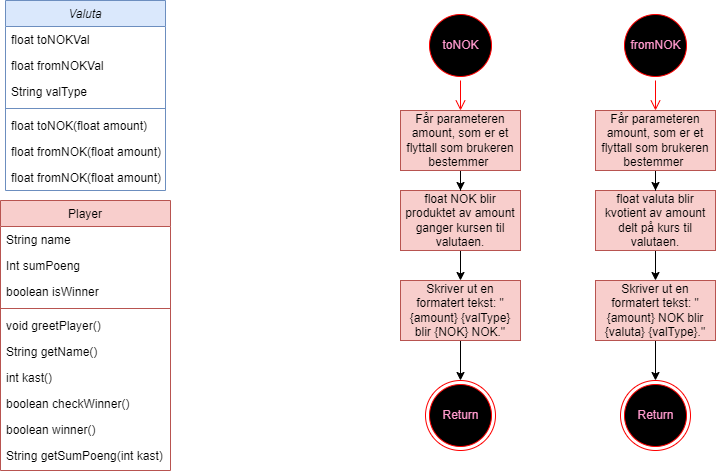

The diagram above was exported from draw.io. Its source (the exported page's mxGraphModel, read from the mxfile embedded in the PNG):
<mxGraphModel dx="778" dy="421" grid="1" gridSize="10" guides="1" tooltips="1" connect="1" arrows="1" fold="1" page="1" pageScale="1" pageWidth="827" pageHeight="1169" math="0" shadow="0">
  <root>
    <mxCell id="WIyWlLk6GJQsqaUBKTNV-0" />
    <mxCell id="WIyWlLk6GJQsqaUBKTNV-1" parent="WIyWlLk6GJQsqaUBKTNV-0" />
    <mxCell id="zkfFHV4jXpPFQw0GAbJ--0" value="Valuta" style="swimlane;fontStyle=2;align=center;verticalAlign=top;childLayout=stackLayout;horizontal=1;startSize=26;horizontalStack=0;resizeParent=1;resizeLast=0;collapsible=1;marginBottom=0;rounded=0;shadow=0;strokeWidth=1;fillColor=#dae8fc;strokeColor=#6c8ebf;fillStyle=solid;swimlaneFillColor=default;" parent="WIyWlLk6GJQsqaUBKTNV-1" vertex="1">
      <mxGeometry x="40" y="40" width="160" height="190" as="geometry">
        <mxRectangle x="230" y="140" width="160" height="26" as="alternateBounds" />
      </mxGeometry>
    </mxCell>
    <mxCell id="zkfFHV4jXpPFQw0GAbJ--1" value="float toNOKVal" style="text;align=left;verticalAlign=top;spacingLeft=4;spacingRight=4;overflow=hidden;rotatable=0;points=[[0,0.5],[1,0.5]];portConstraint=eastwest;fontColor=#000000;" parent="zkfFHV4jXpPFQw0GAbJ--0" vertex="1">
      <mxGeometry y="26" width="160" height="26" as="geometry" />
    </mxCell>
    <mxCell id="zkfFHV4jXpPFQw0GAbJ--2" value="float fromNOKVal" style="text;align=left;verticalAlign=top;spacingLeft=4;spacingRight=4;overflow=hidden;rotatable=0;points=[[0,0.5],[1,0.5]];portConstraint=eastwest;rounded=0;shadow=0;html=0;fontColor=#000000;" parent="zkfFHV4jXpPFQw0GAbJ--0" vertex="1">
      <mxGeometry y="52" width="160" height="26" as="geometry" />
    </mxCell>
    <mxCell id="Hqp-HvMSDyNdrbZ33BxD-2" value="String valType" style="text;align=left;verticalAlign=top;spacingLeft=4;spacingRight=4;overflow=hidden;rotatable=0;points=[[0,0.5],[1,0.5]];portConstraint=eastwest;rounded=0;shadow=0;html=0;fontColor=#000000;" vertex="1" parent="zkfFHV4jXpPFQw0GAbJ--0">
      <mxGeometry y="78" width="160" height="26" as="geometry" />
    </mxCell>
    <mxCell id="zkfFHV4jXpPFQw0GAbJ--4" value="" style="line;html=1;strokeWidth=1;align=left;verticalAlign=middle;spacingTop=-1;spacingLeft=3;spacingRight=3;rotatable=0;labelPosition=right;points=[];portConstraint=eastwest;fillColor=#dae8fc;strokeColor=#6c8ebf;fontColor=#000000;" parent="zkfFHV4jXpPFQw0GAbJ--0" vertex="1">
      <mxGeometry y="104" width="160" height="8" as="geometry" />
    </mxCell>
    <mxCell id="zkfFHV4jXpPFQw0GAbJ--5" value="float toNOK(float amount)" style="text;align=left;verticalAlign=top;spacingLeft=4;spacingRight=4;overflow=hidden;rotatable=0;points=[[0,0.5],[1,0.5]];portConstraint=eastwest;fontColor=#000000;" parent="zkfFHV4jXpPFQw0GAbJ--0" vertex="1">
      <mxGeometry y="112" width="160" height="26" as="geometry" />
    </mxCell>
    <mxCell id="Hqp-HvMSDyNdrbZ33BxD-0" value="float fromNOK(float amount)" style="text;align=left;verticalAlign=top;spacingLeft=4;spacingRight=4;overflow=hidden;rotatable=0;points=[[0,0.5],[1,0.5]];portConstraint=eastwest;fontColor=#000000;" vertex="1" parent="zkfFHV4jXpPFQw0GAbJ--0">
      <mxGeometry y="138" width="160" height="26" as="geometry" />
    </mxCell>
    <mxCell id="Hqp-HvMSDyNdrbZ33BxD-31" value="float fromNOK(float amount)" style="text;align=left;verticalAlign=top;spacingLeft=4;spacingRight=4;overflow=hidden;rotatable=0;points=[[0,0.5],[1,0.5]];portConstraint=eastwest;fontColor=#000000;" vertex="1" parent="zkfFHV4jXpPFQw0GAbJ--0">
      <mxGeometry y="164" width="160" height="26" as="geometry" />
    </mxCell>
    <mxCell id="zkfFHV4jXpPFQw0GAbJ--17" value="Player" style="swimlane;fontStyle=0;align=center;verticalAlign=top;childLayout=stackLayout;horizontal=1;startSize=26;horizontalStack=0;resizeParent=1;resizeLast=0;collapsible=1;marginBottom=0;rounded=0;shadow=0;strokeWidth=1;fillColor=#f8cecc;strokeColor=#b85450;swimlaneFillColor=default;" parent="WIyWlLk6GJQsqaUBKTNV-1" vertex="1">
      <mxGeometry x="35" y="240" width="170" height="270" as="geometry">
        <mxRectangle x="550" y="140" width="160" height="26" as="alternateBounds" />
      </mxGeometry>
    </mxCell>
    <mxCell id="zkfFHV4jXpPFQw0GAbJ--18" value="String name" style="text;align=left;verticalAlign=top;spacingLeft=4;spacingRight=4;overflow=hidden;rotatable=0;points=[[0,0.5],[1,0.5]];portConstraint=eastwest;" parent="zkfFHV4jXpPFQw0GAbJ--17" vertex="1">
      <mxGeometry y="26" width="170" height="26" as="geometry" />
    </mxCell>
    <mxCell id="zkfFHV4jXpPFQw0GAbJ--19" value="Int sumPoeng" style="text;align=left;verticalAlign=top;spacingLeft=4;spacingRight=4;overflow=hidden;rotatable=0;points=[[0,0.5],[1,0.5]];portConstraint=eastwest;rounded=0;shadow=0;html=0;" parent="zkfFHV4jXpPFQw0GAbJ--17" vertex="1">
      <mxGeometry y="52" width="170" height="26" as="geometry" />
    </mxCell>
    <mxCell id="zkfFHV4jXpPFQw0GAbJ--20" value="boolean isWinner" style="text;align=left;verticalAlign=top;spacingLeft=4;spacingRight=4;overflow=hidden;rotatable=0;points=[[0,0.5],[1,0.5]];portConstraint=eastwest;rounded=0;shadow=0;html=0;" parent="zkfFHV4jXpPFQw0GAbJ--17" vertex="1">
      <mxGeometry y="78" width="170" height="26" as="geometry" />
    </mxCell>
    <mxCell id="zkfFHV4jXpPFQw0GAbJ--23" value="" style="line;html=1;strokeWidth=1;align=left;verticalAlign=middle;spacingTop=-1;spacingLeft=3;spacingRight=3;rotatable=0;labelPosition=right;points=[];portConstraint=eastwest;fillColor=#f8cecc;strokeColor=#b85450;" parent="zkfFHV4jXpPFQw0GAbJ--17" vertex="1">
      <mxGeometry y="104" width="170" height="8" as="geometry" />
    </mxCell>
    <mxCell id="zkfFHV4jXpPFQw0GAbJ--24" value="void greetPlayer()" style="text;align=left;verticalAlign=top;spacingLeft=4;spacingRight=4;overflow=hidden;rotatable=0;points=[[0,0.5],[1,0.5]];portConstraint=eastwest;" parent="zkfFHV4jXpPFQw0GAbJ--17" vertex="1">
      <mxGeometry y="112" width="170" height="26" as="geometry" />
    </mxCell>
    <mxCell id="zkfFHV4jXpPFQw0GAbJ--25" value="String getName()" style="text;align=left;verticalAlign=top;spacingLeft=4;spacingRight=4;overflow=hidden;rotatable=0;points=[[0,0.5],[1,0.5]];portConstraint=eastwest;" parent="zkfFHV4jXpPFQw0GAbJ--17" vertex="1">
      <mxGeometry y="138" width="170" height="26" as="geometry" />
    </mxCell>
    <mxCell id="Hqp-HvMSDyNdrbZ33BxD-3" value="int kast()" style="text;align=left;verticalAlign=top;spacingLeft=4;spacingRight=4;overflow=hidden;rotatable=0;points=[[0,0.5],[1,0.5]];portConstraint=eastwest;" vertex="1" parent="zkfFHV4jXpPFQw0GAbJ--17">
      <mxGeometry y="164" width="170" height="26" as="geometry" />
    </mxCell>
    <mxCell id="Hqp-HvMSDyNdrbZ33BxD-4" value="boolean checkWinner()" style="text;align=left;verticalAlign=top;spacingLeft=4;spacingRight=4;overflow=hidden;rotatable=0;points=[[0,0.5],[1,0.5]];portConstraint=eastwest;" vertex="1" parent="zkfFHV4jXpPFQw0GAbJ--17">
      <mxGeometry y="190" width="170" height="26" as="geometry" />
    </mxCell>
    <mxCell id="Hqp-HvMSDyNdrbZ33BxD-6" value="boolean winner()" style="text;align=left;verticalAlign=top;spacingLeft=4;spacingRight=4;overflow=hidden;rotatable=0;points=[[0,0.5],[1,0.5]];portConstraint=eastwest;" vertex="1" parent="zkfFHV4jXpPFQw0GAbJ--17">
      <mxGeometry y="216" width="170" height="26" as="geometry" />
    </mxCell>
    <mxCell id="Hqp-HvMSDyNdrbZ33BxD-8" value="String getSumPoeng(int kast)" style="text;align=left;verticalAlign=top;spacingLeft=4;spacingRight=4;overflow=hidden;rotatable=0;points=[[0,0.5],[1,0.5]];portConstraint=eastwest;" vertex="1" parent="zkfFHV4jXpPFQw0GAbJ--17">
      <mxGeometry y="242" width="170" height="26" as="geometry" />
    </mxCell>
    <mxCell id="Hqp-HvMSDyNdrbZ33BxD-11" value="&lt;font color=&quot;#ff99cc&quot;&gt;toNOK&lt;/font&gt;" style="ellipse;html=1;shape=startState;fillColor=#000000;strokeColor=#ff0000;fillStyle=solid;" vertex="1" parent="WIyWlLk6GJQsqaUBKTNV-1">
      <mxGeometry x="460" y="50" width="70" height="70" as="geometry" />
    </mxCell>
    <mxCell id="Hqp-HvMSDyNdrbZ33BxD-12" value="" style="edgeStyle=orthogonalEdgeStyle;html=1;verticalAlign=bottom;endArrow=open;endSize=8;strokeColor=#ff0000;rounded=0;entryX=0.5;entryY=0;entryDx=0;entryDy=0;" edge="1" source="Hqp-HvMSDyNdrbZ33BxD-11" parent="WIyWlLk6GJQsqaUBKTNV-1" target="Hqp-HvMSDyNdrbZ33BxD-15">
      <mxGeometry relative="1" as="geometry">
        <mxPoint x="495" y="150" as="targetPoint" />
      </mxGeometry>
    </mxCell>
    <mxCell id="Hqp-HvMSDyNdrbZ33BxD-18" style="edgeStyle=orthogonalEdgeStyle;rounded=0;orthogonalLoop=1;jettySize=auto;html=1;entryX=0.5;entryY=0;entryDx=0;entryDy=0;" edge="1" parent="WIyWlLk6GJQsqaUBKTNV-1" source="Hqp-HvMSDyNdrbZ33BxD-14" target="Hqp-HvMSDyNdrbZ33BxD-19">
      <mxGeometry relative="1" as="geometry">
        <mxPoint x="450" y="300" as="targetPoint" />
      </mxGeometry>
    </mxCell>
    <mxCell id="Hqp-HvMSDyNdrbZ33BxD-14" value="float NOK blir produktet av amount ganger kursen til valutaen." style="rounded=0;whiteSpace=wrap;html=1;fillColor=#f8cecc;strokeColor=#b85450;" vertex="1" parent="WIyWlLk6GJQsqaUBKTNV-1">
      <mxGeometry x="435" y="230" width="120" height="60" as="geometry" />
    </mxCell>
    <mxCell id="Hqp-HvMSDyNdrbZ33BxD-17" style="edgeStyle=orthogonalEdgeStyle;rounded=0;orthogonalLoop=1;jettySize=auto;html=1;" edge="1" parent="WIyWlLk6GJQsqaUBKTNV-1" source="Hqp-HvMSDyNdrbZ33BxD-15" target="Hqp-HvMSDyNdrbZ33BxD-14">
      <mxGeometry relative="1" as="geometry" />
    </mxCell>
    <mxCell id="Hqp-HvMSDyNdrbZ33BxD-15" value="Får parameteren amount, som er et flyttall som brukeren bestemmer&amp;nbsp;" style="rounded=0;whiteSpace=wrap;html=1;fillColor=#f8cecc;strokeColor=#b85450;" vertex="1" parent="WIyWlLk6GJQsqaUBKTNV-1">
      <mxGeometry x="435" y="150" width="120" height="60" as="geometry" />
    </mxCell>
    <mxCell id="Hqp-HvMSDyNdrbZ33BxD-16" value="&lt;font color=&quot;#ff99cc&quot;&gt;Return&lt;/font&gt;" style="ellipse;html=1;shape=endState;fillColor=#000000;strokeColor=#ff0000;fillStyle=solid;" vertex="1" parent="WIyWlLk6GJQsqaUBKTNV-1">
      <mxGeometry x="460" y="420" width="70" height="70" as="geometry" />
    </mxCell>
    <mxCell id="Hqp-HvMSDyNdrbZ33BxD-21" style="edgeStyle=orthogonalEdgeStyle;rounded=0;orthogonalLoop=1;jettySize=auto;html=1;exitX=0.5;exitY=1;exitDx=0;exitDy=0;" edge="1" parent="WIyWlLk6GJQsqaUBKTNV-1" source="Hqp-HvMSDyNdrbZ33BxD-19" target="Hqp-HvMSDyNdrbZ33BxD-16">
      <mxGeometry relative="1" as="geometry" />
    </mxCell>
    <mxCell id="Hqp-HvMSDyNdrbZ33BxD-19" value="Skriver ut en formatert tekst: &quot;{amount} {valType} blir {NOK} NOK.&quot;" style="rounded=0;whiteSpace=wrap;html=1;fillColor=#f8cecc;strokeColor=#b85450;" vertex="1" parent="WIyWlLk6GJQsqaUBKTNV-1">
      <mxGeometry x="435" y="320" width="120" height="60" as="geometry" />
    </mxCell>
    <mxCell id="Hqp-HvMSDyNdrbZ33BxD-22" value="&lt;font color=&quot;#ff99cc&quot;&gt;fromNOK&lt;/font&gt;" style="ellipse;html=1;shape=startState;fillColor=#000000;strokeColor=#ff0000;fillStyle=solid;" vertex="1" parent="WIyWlLk6GJQsqaUBKTNV-1">
      <mxGeometry x="655" y="50" width="70" height="70" as="geometry" />
    </mxCell>
    <mxCell id="Hqp-HvMSDyNdrbZ33BxD-23" value="" style="edgeStyle=orthogonalEdgeStyle;html=1;verticalAlign=bottom;endArrow=open;endSize=8;strokeColor=#ff0000;rounded=0;entryX=0.5;entryY=0;entryDx=0;entryDy=0;" edge="1" source="Hqp-HvMSDyNdrbZ33BxD-22" target="Hqp-HvMSDyNdrbZ33BxD-27" parent="WIyWlLk6GJQsqaUBKTNV-1">
      <mxGeometry relative="1" as="geometry">
        <mxPoint x="690" y="150" as="targetPoint" />
      </mxGeometry>
    </mxCell>
    <mxCell id="Hqp-HvMSDyNdrbZ33BxD-24" style="edgeStyle=orthogonalEdgeStyle;rounded=0;orthogonalLoop=1;jettySize=auto;html=1;entryX=0.5;entryY=0;entryDx=0;entryDy=0;" edge="1" source="Hqp-HvMSDyNdrbZ33BxD-25" target="Hqp-HvMSDyNdrbZ33BxD-30" parent="WIyWlLk6GJQsqaUBKTNV-1">
      <mxGeometry relative="1" as="geometry">
        <mxPoint x="645" y="300" as="targetPoint" />
      </mxGeometry>
    </mxCell>
    <mxCell id="Hqp-HvMSDyNdrbZ33BxD-25" value="float valuta blir kvotient av amount delt på kurs til valutaen." style="rounded=0;whiteSpace=wrap;html=1;fillColor=#f8cecc;strokeColor=#b85450;" vertex="1" parent="WIyWlLk6GJQsqaUBKTNV-1">
      <mxGeometry x="630" y="230" width="120" height="60" as="geometry" />
    </mxCell>
    <mxCell id="Hqp-HvMSDyNdrbZ33BxD-26" style="edgeStyle=orthogonalEdgeStyle;rounded=0;orthogonalLoop=1;jettySize=auto;html=1;" edge="1" source="Hqp-HvMSDyNdrbZ33BxD-27" target="Hqp-HvMSDyNdrbZ33BxD-25" parent="WIyWlLk6GJQsqaUBKTNV-1">
      <mxGeometry relative="1" as="geometry" />
    </mxCell>
    <mxCell id="Hqp-HvMSDyNdrbZ33BxD-27" value="Får parameteren amount, som er et flyttall som brukeren bestemmer&amp;nbsp;" style="rounded=0;whiteSpace=wrap;html=1;fillColor=#f8cecc;strokeColor=#b85450;" vertex="1" parent="WIyWlLk6GJQsqaUBKTNV-1">
      <mxGeometry x="630" y="150" width="120" height="60" as="geometry" />
    </mxCell>
    <mxCell id="Hqp-HvMSDyNdrbZ33BxD-28" value="&lt;font color=&quot;#ff99cc&quot;&gt;Return&lt;/font&gt;" style="ellipse;html=1;shape=endState;fillColor=#000000;strokeColor=#ff0000;fillStyle=solid;" vertex="1" parent="WIyWlLk6GJQsqaUBKTNV-1">
      <mxGeometry x="655" y="420" width="70" height="70" as="geometry" />
    </mxCell>
    <mxCell id="Hqp-HvMSDyNdrbZ33BxD-29" style="edgeStyle=orthogonalEdgeStyle;rounded=0;orthogonalLoop=1;jettySize=auto;html=1;exitX=0.5;exitY=1;exitDx=0;exitDy=0;" edge="1" source="Hqp-HvMSDyNdrbZ33BxD-30" target="Hqp-HvMSDyNdrbZ33BxD-28" parent="WIyWlLk6GJQsqaUBKTNV-1">
      <mxGeometry relative="1" as="geometry" />
    </mxCell>
    <mxCell id="Hqp-HvMSDyNdrbZ33BxD-30" value="Skriver ut en formatert tekst: &quot;{amount} NOK blir {valuta} {valType}.&quot;" style="rounded=0;whiteSpace=wrap;html=1;fillColor=#f8cecc;strokeColor=#b85450;" vertex="1" parent="WIyWlLk6GJQsqaUBKTNV-1">
      <mxGeometry x="630" y="320" width="120" height="60" as="geometry" />
    </mxCell>
  </root>
</mxGraphModel>